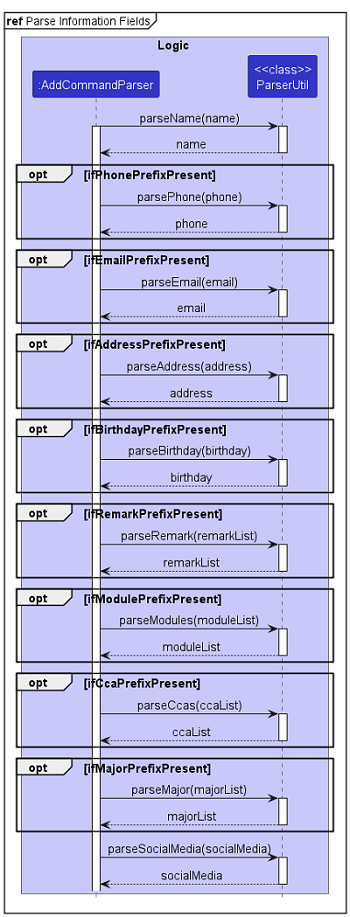

The diagram above was rendered by PlantUML. Its source (embedded in the PNG):
@startuml
!include style.puml
mainframe **ref** Parse Information Fields

skinparam defaultFontSize 15
skinparam titleFontSize 15

box Logic LOGIC_COLOR_T1
participant ":AddCommandParser" as AddCommandParser LOGIC_COLOR
participant "<<class>>\nParserUtil" as ParserUtil LOGIC_COLOR
end box

AddCommandParser->ParserUtil:parseName(name)
activate AddCommandParser
activate ParserUtil
return name
opt ifPhonePrefixPresent
    AddCommandParser->ParserUtil:parsePhone(phone)
    activate ParserUtil
    return phone
end
opt ifEmailPrefixPresent
    AddCommandParser->ParserUtil:parseEmail(email)
    activate ParserUtil
    return email
end
opt ifAddressPrefixPresent
    AddCommandParser->ParserUtil:parseAddress(address)
    activate ParserUtil
    return address
end
opt ifBirthdayPrefixPresent
    AddCommandParser->ParserUtil:parseBirthday(birthday)
    activate ParserUtil
    return birthday
end
opt ifRemarkPrefixPresent
    AddCommandParser->ParserUtil:parseRemark(remarkList)
    activate ParserUtil
    return remarkList
end
opt ifModulePrefixPresent
    AddCommandParser->ParserUtil:parseModules(moduleList)
    activate ParserUtil
    return moduleList
end
opt ifCcaPrefixPresent
    AddCommandParser->ParserUtil:parseCcas(ccaList)
    activate ParserUtil
    return ccaList
end
opt ifMajorPrefixPresent
    AddCommandParser->ParserUtil:parseMajor(majorList)
    activate ParserUtil
    return majorList
end
AddCommandParser->ParserUtil:parseSocialMedia(socialMedia)
activate ParserUtil
return socialMedia

@enduml